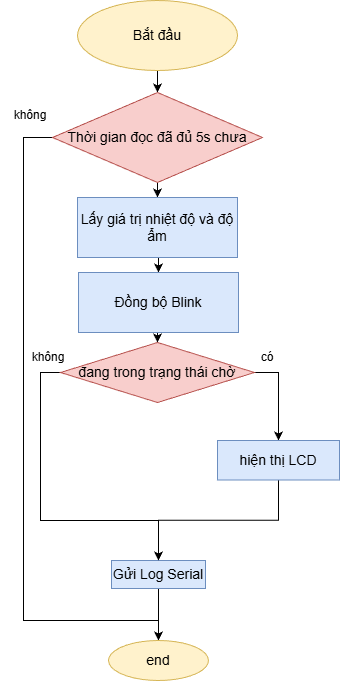

The diagram above was exported from draw.io. Its source (the exported page's mxGraphModel, read from the mxfile embedded in the PNG):
<mxGraphModel dx="1165" dy="683" grid="1" gridSize="10" guides="1" tooltips="1" connect="1" arrows="1" fold="1" page="1" pageScale="1" pageWidth="827" pageHeight="1169" math="0" shadow="0">
  <root>
    <mxCell id="0" />
    <mxCell id="1" parent="0" />
    <mxCell id="NiJWwGyWJzsdepdReIuv-1" style="edgeStyle=orthogonalEdgeStyle;rounded=0;orthogonalLoop=1;jettySize=auto;html=1;entryX=0.5;entryY=0;entryDx=0;entryDy=0;fontColor=default;labelBackgroundColor=none;fontSize=14;" parent="1" source="NiJWwGyWJzsdepdReIuv-2" target="NiJWwGyWJzsdepdReIuv-5" edge="1">
      <mxGeometry relative="1" as="geometry" />
    </mxCell>
    <mxCell id="NiJWwGyWJzsdepdReIuv-2" value="Bắt đầu" style="ellipse;whiteSpace=wrap;html=1;align=center;labelBackgroundColor=none;fontSize=14;fillColor=#fff2cc;strokeColor=#d6b656;" parent="1" vertex="1">
      <mxGeometry x="274" y="50" width="160" height="70" as="geometry" />
    </mxCell>
    <mxCell id="NiJWwGyWJzsdepdReIuv-3" style="edgeStyle=orthogonalEdgeStyle;rounded=0;orthogonalLoop=1;jettySize=auto;html=1;exitX=0;exitY=0.5;exitDx=0;exitDy=0;fontColor=default;labelBackgroundColor=none;fontSize=14;entryX=0.5;entryY=0;entryDx=0;entryDy=0;" parent="1" source="NiJWwGyWJzsdepdReIuv-5" target="NiJWwGyWJzsdepdReIuv-16" edge="1">
      <mxGeometry relative="1" as="geometry">
        <mxPoint x="200" y="187" as="targetPoint" />
        <Array as="points">
          <mxPoint x="220" y="187" />
          <mxPoint x="220" y="670" />
        </Array>
      </mxGeometry>
    </mxCell>
    <mxCell id="NiJWwGyWJzsdepdReIuv-4" style="edgeStyle=orthogonalEdgeStyle;rounded=0;orthogonalLoop=1;jettySize=auto;html=1;exitX=0.5;exitY=1;exitDx=0;exitDy=0;entryX=0.5;entryY=0;entryDx=0;entryDy=0;fontColor=default;labelBackgroundColor=none;fontSize=14;fillColor=#dae8fc;strokeColor=#000000;" parent="1" source="NiJWwGyWJzsdepdReIuv-5" target="NiJWwGyWJzsdepdReIuv-7" edge="1">
      <mxGeometry relative="1" as="geometry" />
    </mxCell>
    <mxCell id="NiJWwGyWJzsdepdReIuv-5" value="Thời gian đọc đã đủ 5s chưa" style="shape=rhombus;perimeter=rhombusPerimeter;whiteSpace=wrap;html=1;align=center;labelBackgroundColor=none;fontSize=14;fillColor=#f8cecc;strokeColor=#b85450;" parent="1" vertex="1">
      <mxGeometry x="249" y="142" width="210" height="90" as="geometry" />
    </mxCell>
    <mxCell id="NiJWwGyWJzsdepdReIuv-6" style="edgeStyle=orthogonalEdgeStyle;rounded=0;orthogonalLoop=1;jettySize=auto;html=1;exitX=0.5;exitY=1;exitDx=0;exitDy=0;entryX=0.5;entryY=0;entryDx=0;entryDy=0;fontColor=default;labelBackgroundColor=none;fillColor=#dae8fc;strokeColor=#000000;" parent="1" source="NiJWwGyWJzsdepdReIuv-7" target="NiJWwGyWJzsdepdReIuv-21" edge="1">
      <mxGeometry relative="1" as="geometry" />
    </mxCell>
    <mxCell id="NiJWwGyWJzsdepdReIuv-7" value="Lấy giá trị nhiệt độ và độ ẩm" style="whiteSpace=wrap;html=1;align=center;labelBackgroundColor=none;fontSize=14;fillColor=#dae8fc;strokeColor=#6c8ebf;" parent="1" vertex="1">
      <mxGeometry x="274" y="247" width="160" height="60" as="geometry" />
    </mxCell>
    <mxCell id="NiJWwGyWJzsdepdReIuv-8" value="" style="edgeStyle=orthogonalEdgeStyle;rounded=0;orthogonalLoop=1;jettySize=auto;html=1;labelBackgroundColor=none;fontColor=default;" parent="1" source="NiJWwGyWJzsdepdReIuv-9" target="NiJWwGyWJzsdepdReIuv-16" edge="1">
      <mxGeometry relative="1" as="geometry" />
    </mxCell>
    <mxCell id="NiJWwGyWJzsdepdReIuv-9" value="Gửi Log Serial" style="whiteSpace=wrap;html=1;align=center;labelBackgroundColor=none;fontSize=14;fillColor=#dae8fc;strokeColor=#6c8ebf;" parent="1" vertex="1">
      <mxGeometry x="308" y="610" width="94" height="28" as="geometry" />
    </mxCell>
    <mxCell id="bRJver8-INP5EjYiIrm8-1" style="edgeStyle=orthogonalEdgeStyle;rounded=0;orthogonalLoop=1;jettySize=auto;html=1;exitX=0;exitY=0.5;exitDx=0;exitDy=0;entryX=0.5;entryY=0;entryDx=0;entryDy=0;labelBackgroundColor=none;fontColor=default;" parent="1" source="NiJWwGyWJzsdepdReIuv-12" target="NiJWwGyWJzsdepdReIuv-9" edge="1">
      <mxGeometry relative="1" as="geometry">
        <Array as="points">
          <mxPoint x="237" y="422" />
          <mxPoint x="237" y="570" />
          <mxPoint x="355" y="570" />
        </Array>
      </mxGeometry>
    </mxCell>
    <mxCell id="bRJver8-INP5EjYiIrm8-3" style="edgeStyle=orthogonalEdgeStyle;rounded=0;orthogonalLoop=1;jettySize=auto;html=1;exitX=1;exitY=0.5;exitDx=0;exitDy=0;entryX=0.5;entryY=0;entryDx=0;entryDy=0;labelBackgroundColor=none;fontColor=default;" parent="1" source="NiJWwGyWJzsdepdReIuv-12" target="NiJWwGyWJzsdepdReIuv-14" edge="1">
      <mxGeometry relative="1" as="geometry" />
    </mxCell>
    <mxCell id="NiJWwGyWJzsdepdReIuv-12" value="đang trong trạng thái chờ" style="shape=rhombus;perimeter=rhombusPerimeter;whiteSpace=wrap;html=1;align=center;labelBackgroundColor=none;fontSize=14;fillColor=#f8cecc;strokeColor=#b85450;" parent="1" vertex="1">
      <mxGeometry x="257" y="392" width="194" height="60" as="geometry" />
    </mxCell>
    <mxCell id="NiJWwGyWJzsdepdReIuv-13" style="edgeStyle=orthogonalEdgeStyle;rounded=0;orthogonalLoop=1;jettySize=auto;html=1;exitX=0.5;exitY=1;exitDx=0;exitDy=0;entryX=0.5;entryY=0;entryDx=0;entryDy=0;fontColor=default;labelBackgroundColor=none;fillColor=#dae8fc;strokeColor=#000000;" parent="1" source="NiJWwGyWJzsdepdReIuv-14" target="NiJWwGyWJzsdepdReIuv-9" edge="1">
      <mxGeometry relative="1" as="geometry" />
    </mxCell>
    <mxCell id="NiJWwGyWJzsdepdReIuv-14" value="hiện thị LCD" style="whiteSpace=wrap;html=1;align=center;labelBackgroundColor=none;fontSize=14;fillColor=#dae8fc;strokeColor=#6c8ebf;" parent="1" vertex="1">
      <mxGeometry x="414" y="490" width="122" height="39.5" as="geometry" />
    </mxCell>
    <mxCell id="NiJWwGyWJzsdepdReIuv-16" value="end" style="ellipse;whiteSpace=wrap;html=1;align=center;labelBackgroundColor=none;fontSize=14;fillColor=#fff2cc;strokeColor=#d6b656;" parent="1" vertex="1">
      <mxGeometry x="305" y="690" width="100" height="40" as="geometry" />
    </mxCell>
    <mxCell id="NiJWwGyWJzsdepdReIuv-17" value="không" style="text;html=1;whiteSpace=wrap;strokeColor=none;fillColor=none;align=center;verticalAlign=middle;rounded=0;labelBackgroundColor=none;" parent="1" vertex="1">
      <mxGeometry x="197" y="150" width="60" height="30" as="geometry" />
    </mxCell>
    <mxCell id="NiJWwGyWJzsdepdReIuv-18" value="không" style="text;html=1;whiteSpace=wrap;strokeColor=none;fillColor=none;align=center;verticalAlign=middle;rounded=0;labelBackgroundColor=none;" parent="1" vertex="1">
      <mxGeometry x="215" y="392" width="60" height="30" as="geometry" />
    </mxCell>
    <mxCell id="NiJWwGyWJzsdepdReIuv-19" value="có" style="text;html=1;whiteSpace=wrap;strokeColor=none;fillColor=none;align=center;verticalAlign=middle;rounded=0;labelBackgroundColor=none;" parent="1" vertex="1">
      <mxGeometry x="434" y="392" width="60" height="30" as="geometry" />
    </mxCell>
    <mxCell id="NiJWwGyWJzsdepdReIuv-20" style="edgeStyle=orthogonalEdgeStyle;rounded=0;orthogonalLoop=1;jettySize=auto;html=1;exitX=0.5;exitY=1;exitDx=0;exitDy=0;entryX=0.5;entryY=0;entryDx=0;entryDy=0;fontColor=default;labelBackgroundColor=none;fillColor=#dae8fc;strokeColor=#000000;" parent="1" source="NiJWwGyWJzsdepdReIuv-21" target="NiJWwGyWJzsdepdReIuv-12" edge="1">
      <mxGeometry relative="1" as="geometry" />
    </mxCell>
    <mxCell id="NiJWwGyWJzsdepdReIuv-21" value="Đồng bộ Blink" style="whiteSpace=wrap;html=1;align=center;labelBackgroundColor=none;fontSize=14;fillColor=#dae8fc;strokeColor=#6c8ebf;" parent="1" vertex="1">
      <mxGeometry x="275" y="322" width="160" height="60" as="geometry" />
    </mxCell>
  </root>
</mxGraphModel>